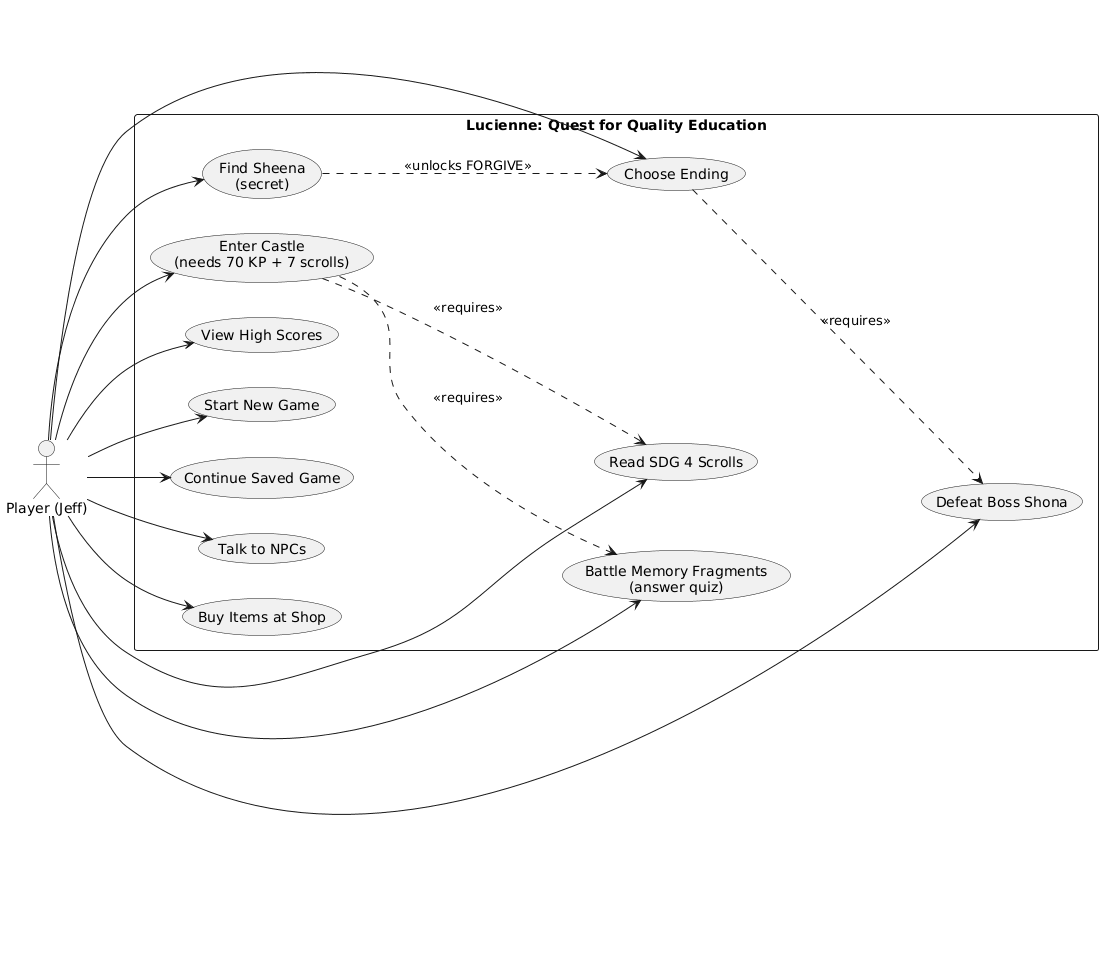

The diagram above was rendered by PlantUML. Its source (embedded in the PNG):
@startuml
left to right direction
skinparam backgroundColor #FFFFFF
actor "Player (Jeff)" as P

rectangle "Lucienne: Quest for Quality Education" {
  usecase "Start New Game" as UC1
  usecase "Continue Saved Game" as UC2
  usecase "Read SDG 4 Scrolls" as UC3
  usecase "Battle Memory Fragments\n(answer quiz)" as UC4
  usecase "Talk to NPCs" as UC5
  usecase "Buy Items at Shop" as UC6
  usecase "Enter Castle\n(needs 70 KP + 7 scrolls)" as UC7
  usecase "Defeat Boss Shona" as UC8
  usecase "Choose Ending" as UC9
  usecase "Find Sheena\n(secret)" as UC10
  usecase "View High Scores" as UC11
}

P --> UC1
P --> UC2
P --> UC3
P --> UC4
P --> UC5
P --> UC6
P --> UC7
P --> UC8
P --> UC9
P --> UC10
P --> UC11

UC7 ..> UC4 : <<requires>>
UC7 ..> UC3 : <<requires>>
UC9 ..> UC8 : <<requires>>
UC10 ..> UC9 : <<unlocks FORGIVE>>
@enduml